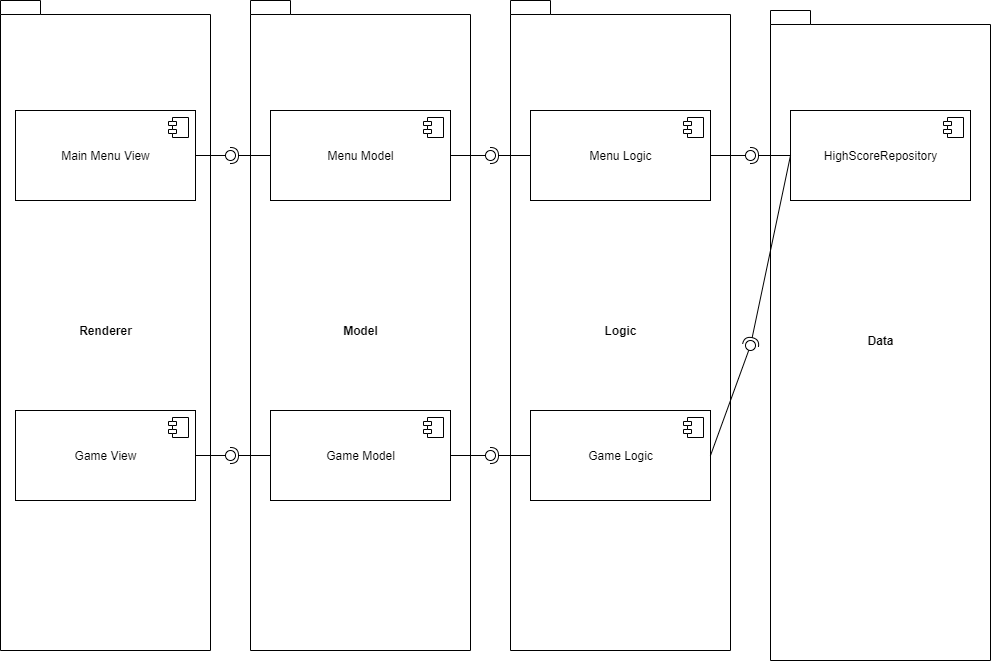

The diagram above was exported from draw.io. Its source (the exported page's mxGraphModel, read from the mxfile embedded in the PNG):
<mxGraphModel dx="700" dy="847" grid="1" gridSize="10" guides="1" tooltips="1" connect="1" arrows="1" fold="1" page="1" pageScale="1" pageWidth="827" pageHeight="1169" math="0" shadow="0">
  <root>
    <mxCell id="0" />
    <mxCell id="1" parent="0" />
    <mxCell id="4t7T6wViKhX1cILF-IEi-3" value="Renderer" style="shape=folder;fontStyle=1;spacingTop=10;tabWidth=40;tabHeight=14;tabPosition=left;html=1;" vertex="1" parent="1">
      <mxGeometry x="30" y="80" width="210" height="650" as="geometry" />
    </mxCell>
    <mxCell id="4t7T6wViKhX1cILF-IEi-7" value="Model" style="shape=folder;fontStyle=1;spacingTop=10;tabWidth=40;tabHeight=14;tabPosition=left;html=1;" vertex="1" parent="1">
      <mxGeometry x="280" y="80" width="220" height="650" as="geometry" />
    </mxCell>
    <mxCell id="4t7T6wViKhX1cILF-IEi-8" value="Logic" style="shape=folder;fontStyle=1;spacingTop=10;tabWidth=40;tabHeight=14;tabPosition=left;html=1;" vertex="1" parent="1">
      <mxGeometry x="540" y="80" width="220" height="650" as="geometry" />
    </mxCell>
    <mxCell id="4t7T6wViKhX1cILF-IEi-9" value="Data" style="shape=folder;fontStyle=1;spacingTop=10;tabWidth=40;tabHeight=14;tabPosition=left;html=1;" vertex="1" parent="1">
      <mxGeometry x="800" y="90" width="220" height="650" as="geometry" />
    </mxCell>
    <mxCell id="4t7T6wViKhX1cILF-IEi-17" value="Main Menu View" style="html=1;" vertex="1" parent="1">
      <mxGeometry x="45" y="190" width="180" height="90" as="geometry" />
    </mxCell>
    <mxCell id="4t7T6wViKhX1cILF-IEi-18" value="" style="shape=component;jettyWidth=8;jettyHeight=4;" vertex="1" parent="4t7T6wViKhX1cILF-IEi-17">
      <mxGeometry x="1" width="20" height="20" relative="1" as="geometry">
        <mxPoint x="-27" y="7" as="offset" />
      </mxGeometry>
    </mxCell>
    <mxCell id="4t7T6wViKhX1cILF-IEi-19" value="Game View" style="html=1;" vertex="1" parent="1">
      <mxGeometry x="45" y="490" width="180" height="90" as="geometry" />
    </mxCell>
    <mxCell id="4t7T6wViKhX1cILF-IEi-20" value="" style="shape=component;jettyWidth=8;jettyHeight=4;" vertex="1" parent="4t7T6wViKhX1cILF-IEi-19">
      <mxGeometry x="1" width="20" height="20" relative="1" as="geometry">
        <mxPoint x="-27" y="7" as="offset" />
      </mxGeometry>
    </mxCell>
    <mxCell id="4t7T6wViKhX1cILF-IEi-21" value="Menu Model" style="html=1;" vertex="1" parent="1">
      <mxGeometry x="300" y="190" width="180" height="90" as="geometry" />
    </mxCell>
    <mxCell id="4t7T6wViKhX1cILF-IEi-22" value="" style="shape=component;jettyWidth=8;jettyHeight=4;" vertex="1" parent="4t7T6wViKhX1cILF-IEi-21">
      <mxGeometry x="1" width="20" height="20" relative="1" as="geometry">
        <mxPoint x="-27" y="7" as="offset" />
      </mxGeometry>
    </mxCell>
    <mxCell id="4t7T6wViKhX1cILF-IEi-23" value="Menu Logic" style="html=1;" vertex="1" parent="1">
      <mxGeometry x="560" y="190" width="180" height="90" as="geometry" />
    </mxCell>
    <mxCell id="4t7T6wViKhX1cILF-IEi-24" value="" style="shape=component;jettyWidth=8;jettyHeight=4;" vertex="1" parent="4t7T6wViKhX1cILF-IEi-23">
      <mxGeometry x="1" width="20" height="20" relative="1" as="geometry">
        <mxPoint x="-27" y="7" as="offset" />
      </mxGeometry>
    </mxCell>
    <mxCell id="4t7T6wViKhX1cILF-IEi-25" value="Game Model" style="html=1;" vertex="1" parent="1">
      <mxGeometry x="300" y="490" width="180" height="90" as="geometry" />
    </mxCell>
    <mxCell id="4t7T6wViKhX1cILF-IEi-26" value="" style="shape=component;jettyWidth=8;jettyHeight=4;" vertex="1" parent="4t7T6wViKhX1cILF-IEi-25">
      <mxGeometry x="1" width="20" height="20" relative="1" as="geometry">
        <mxPoint x="-27" y="7" as="offset" />
      </mxGeometry>
    </mxCell>
    <mxCell id="4t7T6wViKhX1cILF-IEi-27" value="Game Logic" style="html=1;" vertex="1" parent="1">
      <mxGeometry x="560" y="490" width="180" height="90" as="geometry" />
    </mxCell>
    <mxCell id="4t7T6wViKhX1cILF-IEi-28" value="" style="shape=component;jettyWidth=8;jettyHeight=4;" vertex="1" parent="4t7T6wViKhX1cILF-IEi-27">
      <mxGeometry x="1" width="20" height="20" relative="1" as="geometry">
        <mxPoint x="-27" y="7" as="offset" />
      </mxGeometry>
    </mxCell>
    <mxCell id="4t7T6wViKhX1cILF-IEi-29" value="HighScoreRepository" style="html=1;" vertex="1" parent="1">
      <mxGeometry x="820" y="190" width="180" height="90" as="geometry" />
    </mxCell>
    <mxCell id="4t7T6wViKhX1cILF-IEi-30" value="" style="shape=component;jettyWidth=8;jettyHeight=4;" vertex="1" parent="4t7T6wViKhX1cILF-IEi-29">
      <mxGeometry x="1" width="20" height="20" relative="1" as="geometry">
        <mxPoint x="-27" y="7" as="offset" />
      </mxGeometry>
    </mxCell>
    <mxCell id="4t7T6wViKhX1cILF-IEi-31" value="" style="rounded=0;orthogonalLoop=1;jettySize=auto;html=1;endArrow=none;endFill=0;exitX=1;exitY=0.5;exitDx=0;exitDy=0;" edge="1" target="4t7T6wViKhX1cILF-IEi-33" parent="1" source="4t7T6wViKhX1cILF-IEi-17">
      <mxGeometry relative="1" as="geometry">
        <mxPoint x="240" y="235" as="sourcePoint" />
      </mxGeometry>
    </mxCell>
    <mxCell id="4t7T6wViKhX1cILF-IEi-32" value="" style="rounded=0;orthogonalLoop=1;jettySize=auto;html=1;endArrow=halfCircle;endFill=0;entryX=0.5;entryY=0.5;entryDx=0;entryDy=0;endSize=6;strokeWidth=1;exitX=0;exitY=0.5;exitDx=0;exitDy=0;" edge="1" target="4t7T6wViKhX1cILF-IEi-33" parent="1" source="4t7T6wViKhX1cILF-IEi-21">
      <mxGeometry relative="1" as="geometry">
        <mxPoint x="280" y="235" as="sourcePoint" />
      </mxGeometry>
    </mxCell>
    <mxCell id="4t7T6wViKhX1cILF-IEi-33" value="" style="ellipse;whiteSpace=wrap;html=1;fontFamily=Helvetica;fontSize=12;fontColor=#000000;align=center;strokeColor=#000000;fillColor=#ffffff;points=[];aspect=fixed;resizable=0;" vertex="1" parent="1">
      <mxGeometry x="255" y="230" width="10" height="10" as="geometry" />
    </mxCell>
    <mxCell id="4t7T6wViKhX1cILF-IEi-34" value="" style="rounded=0;orthogonalLoop=1;jettySize=auto;html=1;endArrow=none;endFill=0;exitX=1;exitY=0.5;exitDx=0;exitDy=0;" edge="1" target="4t7T6wViKhX1cILF-IEi-36" parent="1" source="4t7T6wViKhX1cILF-IEi-19">
      <mxGeometry relative="1" as="geometry">
        <mxPoint x="240" y="535" as="sourcePoint" />
      </mxGeometry>
    </mxCell>
    <mxCell id="4t7T6wViKhX1cILF-IEi-35" value="" style="rounded=0;orthogonalLoop=1;jettySize=auto;html=1;endArrow=halfCircle;endFill=0;entryX=0.5;entryY=0.5;entryDx=0;entryDy=0;endSize=6;strokeWidth=1;exitX=0;exitY=0.5;exitDx=0;exitDy=0;" edge="1" target="4t7T6wViKhX1cILF-IEi-36" parent="1" source="4t7T6wViKhX1cILF-IEi-25">
      <mxGeometry relative="1" as="geometry">
        <mxPoint x="280" y="535" as="sourcePoint" />
      </mxGeometry>
    </mxCell>
    <mxCell id="4t7T6wViKhX1cILF-IEi-36" value="" style="ellipse;whiteSpace=wrap;html=1;fontFamily=Helvetica;fontSize=12;fontColor=#000000;align=center;strokeColor=#000000;fillColor=#ffffff;points=[];aspect=fixed;resizable=0;" vertex="1" parent="1">
      <mxGeometry x="255" y="530" width="10" height="10" as="geometry" />
    </mxCell>
    <mxCell id="4t7T6wViKhX1cILF-IEi-37" value="" style="rounded=0;orthogonalLoop=1;jettySize=auto;html=1;endArrow=none;endFill=0;exitX=1;exitY=0.5;exitDx=0;exitDy=0;" edge="1" target="4t7T6wViKhX1cILF-IEi-39" parent="1" source="4t7T6wViKhX1cILF-IEi-21">
      <mxGeometry relative="1" as="geometry">
        <mxPoint x="500" y="235" as="sourcePoint" />
      </mxGeometry>
    </mxCell>
    <mxCell id="4t7T6wViKhX1cILF-IEi-38" value="" style="rounded=0;orthogonalLoop=1;jettySize=auto;html=1;endArrow=halfCircle;endFill=0;entryX=0.5;entryY=0.5;entryDx=0;entryDy=0;endSize=6;strokeWidth=1;exitX=0;exitY=0.5;exitDx=0;exitDy=0;" edge="1" target="4t7T6wViKhX1cILF-IEi-39" parent="1" source="4t7T6wViKhX1cILF-IEi-23">
      <mxGeometry relative="1" as="geometry">
        <mxPoint x="540" y="235" as="sourcePoint" />
      </mxGeometry>
    </mxCell>
    <mxCell id="4t7T6wViKhX1cILF-IEi-39" value="" style="ellipse;whiteSpace=wrap;html=1;fontFamily=Helvetica;fontSize=12;fontColor=#000000;align=center;strokeColor=#000000;fillColor=#ffffff;points=[];aspect=fixed;resizable=0;" vertex="1" parent="1">
      <mxGeometry x="515" y="230" width="10" height="10" as="geometry" />
    </mxCell>
    <mxCell id="4t7T6wViKhX1cILF-IEi-40" value="" style="rounded=0;orthogonalLoop=1;jettySize=auto;html=1;endArrow=none;endFill=0;exitX=1;exitY=0.5;exitDx=0;exitDy=0;" edge="1" target="4t7T6wViKhX1cILF-IEi-42" parent="1" source="4t7T6wViKhX1cILF-IEi-25">
      <mxGeometry relative="1" as="geometry">
        <mxPoint x="500" y="535" as="sourcePoint" />
      </mxGeometry>
    </mxCell>
    <mxCell id="4t7T6wViKhX1cILF-IEi-41" value="" style="rounded=0;orthogonalLoop=1;jettySize=auto;html=1;endArrow=halfCircle;endFill=0;entryX=0.5;entryY=0.5;entryDx=0;entryDy=0;endSize=6;strokeWidth=1;exitX=0;exitY=0.5;exitDx=0;exitDy=0;" edge="1" target="4t7T6wViKhX1cILF-IEi-42" parent="1" source="4t7T6wViKhX1cILF-IEi-27">
      <mxGeometry relative="1" as="geometry">
        <mxPoint x="540" y="535" as="sourcePoint" />
      </mxGeometry>
    </mxCell>
    <mxCell id="4t7T6wViKhX1cILF-IEi-42" value="" style="ellipse;whiteSpace=wrap;html=1;fontFamily=Helvetica;fontSize=12;fontColor=#000000;align=center;strokeColor=#000000;fillColor=#ffffff;points=[];aspect=fixed;resizable=0;" vertex="1" parent="1">
      <mxGeometry x="515" y="530" width="10" height="10" as="geometry" />
    </mxCell>
    <mxCell id="4t7T6wViKhX1cILF-IEi-43" value="" style="rounded=0;orthogonalLoop=1;jettySize=auto;html=1;endArrow=none;endFill=0;exitX=1;exitY=0.5;exitDx=0;exitDy=0;" edge="1" target="4t7T6wViKhX1cILF-IEi-45" parent="1" source="4t7T6wViKhX1cILF-IEi-23">
      <mxGeometry relative="1" as="geometry">
        <mxPoint x="760" y="235" as="sourcePoint" />
      </mxGeometry>
    </mxCell>
    <mxCell id="4t7T6wViKhX1cILF-IEi-44" value="" style="rounded=0;orthogonalLoop=1;jettySize=auto;html=1;endArrow=halfCircle;endFill=0;entryX=0.5;entryY=0.5;entryDx=0;entryDy=0;endSize=6;strokeWidth=1;exitX=0;exitY=0.5;exitDx=0;exitDy=0;" edge="1" target="4t7T6wViKhX1cILF-IEi-45" parent="1" source="4t7T6wViKhX1cILF-IEi-29">
      <mxGeometry relative="1" as="geometry">
        <mxPoint x="800" y="235" as="sourcePoint" />
      </mxGeometry>
    </mxCell>
    <mxCell id="4t7T6wViKhX1cILF-IEi-45" value="" style="ellipse;whiteSpace=wrap;html=1;fontFamily=Helvetica;fontSize=12;fontColor=#000000;align=center;strokeColor=#000000;fillColor=#ffffff;points=[];aspect=fixed;resizable=0;" vertex="1" parent="1">
      <mxGeometry x="775" y="230" width="10" height="10" as="geometry" />
    </mxCell>
    <mxCell id="4t7T6wViKhX1cILF-IEi-46" value="" style="rounded=0;orthogonalLoop=1;jettySize=auto;html=1;endArrow=none;endFill=0;exitX=1;exitY=0.5;exitDx=0;exitDy=0;" edge="1" target="4t7T6wViKhX1cILF-IEi-48" parent="1" source="4t7T6wViKhX1cILF-IEi-27">
      <mxGeometry relative="1" as="geometry">
        <mxPoint x="760" y="425" as="sourcePoint" />
      </mxGeometry>
    </mxCell>
    <mxCell id="4t7T6wViKhX1cILF-IEi-47" value="" style="rounded=0;orthogonalLoop=1;jettySize=auto;html=1;endArrow=halfCircle;endFill=0;entryX=0.5;entryY=0.5;entryDx=0;entryDy=0;endSize=6;strokeWidth=1;exitX=0;exitY=0.5;exitDx=0;exitDy=0;" edge="1" target="4t7T6wViKhX1cILF-IEi-48" parent="1" source="4t7T6wViKhX1cILF-IEi-29">
      <mxGeometry relative="1" as="geometry">
        <mxPoint x="800" y="425" as="sourcePoint" />
      </mxGeometry>
    </mxCell>
    <mxCell id="4t7T6wViKhX1cILF-IEi-48" value="" style="ellipse;whiteSpace=wrap;html=1;fontFamily=Helvetica;fontSize=12;fontColor=#000000;align=center;strokeColor=#000000;fillColor=#ffffff;points=[];aspect=fixed;resizable=0;" vertex="1" parent="1">
      <mxGeometry x="775" y="420" width="10" height="10" as="geometry" />
    </mxCell>
  </root>
</mxGraphModel>